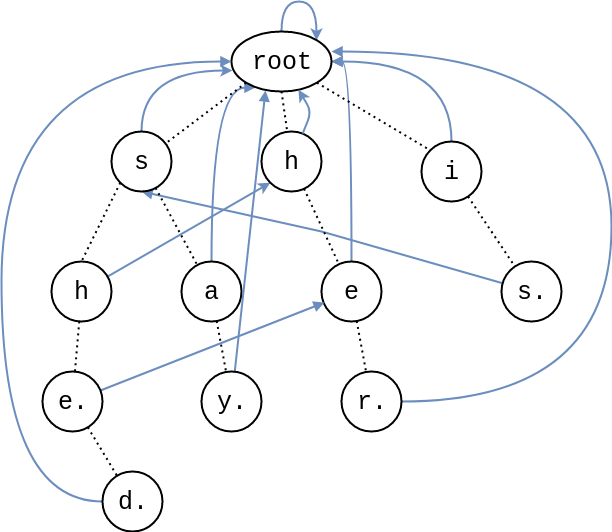

The diagram above was exported from draw.io. Its source (the exported page's mxGraphModel, read from the mxfile embedded in the PNG):
<mxGraphModel dx="1440" dy="817" grid="1" gridSize="10" guides="1" tooltips="1" connect="1" arrows="1" fold="1" page="1" pageScale="1" pageWidth="850" pageHeight="1100" math="0" shadow="0">
  <root>
    <mxCell id="0" />
    <mxCell id="1" parent="0" />
    <mxCell id="ZU1-d46tsOa-uN7qh9CL-31" style="edgeStyle=none;rounded=0;orthogonalLoop=1;jettySize=auto;html=1;strokeWidth=2;fontSize=25;fontFamily=Courier New;endArrow=none;endFill=0;dashed=1;dashPattern=1 2;" edge="1" parent="1" source="ZU1-d46tsOa-uN7qh9CL-12" target="ZU1-d46tsOa-uN7qh9CL-22">
      <mxGeometry relative="1" as="geometry" />
    </mxCell>
    <mxCell id="ZU1-d46tsOa-uN7qh9CL-60" style="edgeStyle=orthogonalEdgeStyle;curved=1;rounded=0;orthogonalLoop=1;jettySize=auto;html=1;entryX=0.24;entryY=0.933;entryDx=0;entryDy=0;entryPerimeter=0;endArrow=block;endFill=1;strokeWidth=2;fontFamily=Courier New;fontSize=25;fillColor=#dae8fc;strokeColor=#6c8ebf;" edge="1" parent="1" source="ZU1-d46tsOa-uN7qh9CL-12" target="ZU1-d46tsOa-uN7qh9CL-21">
      <mxGeometry relative="1" as="geometry">
        <Array as="points">
          <mxPoint x="350" y="126" />
        </Array>
      </mxGeometry>
    </mxCell>
    <mxCell id="ZU1-d46tsOa-uN7qh9CL-12" value="a" style="ellipse;whiteSpace=wrap;html=1;aspect=fixed;strokeWidth=2;fontSize=25;fontFamily=Courier New;" vertex="1" parent="1">
      <mxGeometry x="320" y="300" width="60" height="60" as="geometry" />
    </mxCell>
    <mxCell id="ZU1-d46tsOa-uN7qh9CL-29" style="edgeStyle=none;rounded=0;orthogonalLoop=1;jettySize=auto;html=1;strokeWidth=2;fontSize=25;fontFamily=Courier New;endArrow=none;endFill=0;dashed=1;dashPattern=1 2;" edge="1" parent="1" source="ZU1-d46tsOa-uN7qh9CL-13" target="ZU1-d46tsOa-uN7qh9CL-23">
      <mxGeometry relative="1" as="geometry" />
    </mxCell>
    <mxCell id="ZU1-d46tsOa-uN7qh9CL-65" style="edgeStyle=orthogonalEdgeStyle;curved=1;rounded=0;orthogonalLoop=1;jettySize=auto;html=1;entryX=1;entryY=0.5;entryDx=0;entryDy=0;endArrow=block;endFill=1;strokeWidth=2;fontFamily=Courier New;fontSize=25;fillColor=#dae8fc;strokeColor=#6c8ebf;" edge="1" parent="1" source="ZU1-d46tsOa-uN7qh9CL-13" target="ZU1-d46tsOa-uN7qh9CL-21">
      <mxGeometry relative="1" as="geometry" />
    </mxCell>
    <mxCell id="ZU1-d46tsOa-uN7qh9CL-13" value="e" style="ellipse;whiteSpace=wrap;html=1;aspect=fixed;strokeWidth=2;fontSize=25;fontFamily=Courier New;" vertex="1" parent="1">
      <mxGeometry x="460" y="300" width="60" height="60" as="geometry" />
    </mxCell>
    <mxCell id="ZU1-d46tsOa-uN7qh9CL-35" style="edgeStyle=none;rounded=0;orthogonalLoop=1;jettySize=auto;html=1;strokeWidth=2;fontFamily=Courier New;fontSize=25;endArrow=none;endFill=0;dashed=1;dashPattern=1 2;" edge="1" parent="1" source="ZU1-d46tsOa-uN7qh9CL-14" target="ZU1-d46tsOa-uN7qh9CL-34">
      <mxGeometry relative="1" as="geometry" />
    </mxCell>
    <mxCell id="ZU1-d46tsOa-uN7qh9CL-70" style="edgeStyle=none;rounded=0;orthogonalLoop=1;jettySize=auto;html=1;entryX=0.05;entryY=0.683;entryDx=0;entryDy=0;entryPerimeter=0;endArrow=block;endFill=1;strokeWidth=2;fontFamily=Courier New;fontSize=25;fillColor=#dae8fc;strokeColor=#6c8ebf;" edge="1" parent="1" source="ZU1-d46tsOa-uN7qh9CL-14" target="ZU1-d46tsOa-uN7qh9CL-13">
      <mxGeometry relative="1" as="geometry" />
    </mxCell>
    <mxCell id="ZU1-d46tsOa-uN7qh9CL-14" value="e." style="ellipse;whiteSpace=wrap;html=1;aspect=fixed;strokeWidth=2;fontSize=25;fontFamily=Courier New;" vertex="1" parent="1">
      <mxGeometry x="181" y="410" width="60" height="60" as="geometry" />
    </mxCell>
    <mxCell id="ZU1-d46tsOa-uN7qh9CL-69" style="rounded=0;orthogonalLoop=1;jettySize=auto;html=1;endArrow=block;endFill=1;strokeWidth=2;fontFamily=Courier New;fontSize=25;entryX=0.5;entryY=1;entryDx=0;entryDy=0;fillColor=#dae8fc;strokeColor=#6c8ebf;" edge="1" parent="1" source="ZU1-d46tsOa-uN7qh9CL-15" target="ZU1-d46tsOa-uN7qh9CL-19">
      <mxGeometry relative="1" as="geometry">
        <mxPoint x="320" y="216" as="targetPoint" />
        <Array as="points">
          <mxPoint x="460" y="270" />
        </Array>
      </mxGeometry>
    </mxCell>
    <mxCell id="ZU1-d46tsOa-uN7qh9CL-15" value="s." style="ellipse;whiteSpace=wrap;html=1;aspect=fixed;strokeWidth=2;fontSize=25;fontFamily=Courier New;" vertex="1" parent="1">
      <mxGeometry x="640" y="300" width="60" height="60" as="geometry" />
    </mxCell>
    <mxCell id="ZU1-d46tsOa-uN7qh9CL-33" style="edgeStyle=none;rounded=0;orthogonalLoop=1;jettySize=auto;html=1;strokeWidth=2;fontSize=25;fontFamily=Courier New;endArrow=none;endFill=0;dashed=1;dashPattern=1 2;" edge="1" parent="1" source="ZU1-d46tsOa-uN7qh9CL-16" target="ZU1-d46tsOa-uN7qh9CL-14">
      <mxGeometry relative="1" as="geometry" />
    </mxCell>
    <mxCell id="ZU1-d46tsOa-uN7qh9CL-48" style="rounded=0;orthogonalLoop=1;jettySize=auto;html=1;entryX=0;entryY=1;entryDx=0;entryDy=0;endArrow=classic;endFill=1;strokeWidth=2;fontFamily=Courier New;fontSize=25;fillColor=#dae8fc;strokeColor=#6c8ebf;" edge="1" parent="1" source="ZU1-d46tsOa-uN7qh9CL-16" target="ZU1-d46tsOa-uN7qh9CL-18">
      <mxGeometry relative="1" as="geometry" />
    </mxCell>
    <mxCell id="ZU1-d46tsOa-uN7qh9CL-16" value="h" style="ellipse;whiteSpace=wrap;html=1;aspect=fixed;strokeWidth=2;fontSize=25;fontFamily=Courier New;" vertex="1" parent="1">
      <mxGeometry x="190" y="300" width="60" height="60" as="geometry" />
    </mxCell>
    <mxCell id="ZU1-d46tsOa-uN7qh9CL-27" style="edgeStyle=none;rounded=0;orthogonalLoop=1;jettySize=auto;html=1;strokeWidth=2;fontSize=25;fontFamily=Courier New;endArrow=none;endFill=0;dashed=1;dashPattern=1 2;" edge="1" parent="1" source="ZU1-d46tsOa-uN7qh9CL-17" target="ZU1-d46tsOa-uN7qh9CL-15">
      <mxGeometry relative="1" as="geometry" />
    </mxCell>
    <mxCell id="ZU1-d46tsOa-uN7qh9CL-57" style="edgeStyle=orthogonalEdgeStyle;curved=1;rounded=0;orthogonalLoop=1;jettySize=auto;html=1;entryX=1;entryY=0.5;entryDx=0;entryDy=0;endArrow=block;endFill=1;strokeWidth=2;fontFamily=Courier New;fontSize=25;fillColor=#dae8fc;strokeColor=#6c8ebf;" edge="1" parent="1" source="ZU1-d46tsOa-uN7qh9CL-17" target="ZU1-d46tsOa-uN7qh9CL-21">
      <mxGeometry relative="1" as="geometry">
        <Array as="points">
          <mxPoint x="590" y="100" />
        </Array>
      </mxGeometry>
    </mxCell>
    <mxCell id="ZU1-d46tsOa-uN7qh9CL-17" value="i" style="ellipse;whiteSpace=wrap;html=1;aspect=fixed;strokeWidth=2;fontSize=25;fontFamily=Courier New;" vertex="1" parent="1">
      <mxGeometry x="560" y="180" width="60" height="60" as="geometry" />
    </mxCell>
    <mxCell id="ZU1-d46tsOa-uN7qh9CL-28" style="edgeStyle=none;rounded=0;orthogonalLoop=1;jettySize=auto;html=1;strokeWidth=2;fontSize=25;fontFamily=Courier New;endArrow=none;endFill=0;dashed=1;dashPattern=1 2;" edge="1" parent="1" source="ZU1-d46tsOa-uN7qh9CL-18" target="ZU1-d46tsOa-uN7qh9CL-13">
      <mxGeometry relative="1" as="geometry" />
    </mxCell>
    <mxCell id="ZU1-d46tsOa-uN7qh9CL-18" value="h" style="ellipse;whiteSpace=wrap;html=1;aspect=fixed;strokeWidth=2;fontSize=25;fontFamily=Courier New;" vertex="1" parent="1">
      <mxGeometry x="400" y="170" width="60" height="60" as="geometry" />
    </mxCell>
    <mxCell id="ZU1-d46tsOa-uN7qh9CL-30" style="edgeStyle=none;rounded=0;orthogonalLoop=1;jettySize=auto;html=1;strokeWidth=2;fontSize=25;fontFamily=Courier New;endArrow=none;endFill=0;dashed=1;dashPattern=1 2;" edge="1" parent="1" source="ZU1-d46tsOa-uN7qh9CL-19" target="ZU1-d46tsOa-uN7qh9CL-12">
      <mxGeometry relative="1" as="geometry" />
    </mxCell>
    <mxCell id="ZU1-d46tsOa-uN7qh9CL-32" style="edgeStyle=none;rounded=0;orthogonalLoop=1;jettySize=auto;html=1;exitX=0;exitY=1;exitDx=0;exitDy=0;entryX=0.5;entryY=0;entryDx=0;entryDy=0;strokeWidth=2;fontSize=25;fontFamily=Courier New;endArrow=none;endFill=0;dashed=1;dashPattern=1 2;" edge="1" parent="1" source="ZU1-d46tsOa-uN7qh9CL-19" target="ZU1-d46tsOa-uN7qh9CL-16">
      <mxGeometry relative="1" as="geometry" />
    </mxCell>
    <mxCell id="ZU1-d46tsOa-uN7qh9CL-43" style="edgeStyle=orthogonalEdgeStyle;curved=1;rounded=0;orthogonalLoop=1;jettySize=auto;html=1;entryX=0.01;entryY=0.65;entryDx=0;entryDy=0;entryPerimeter=0;endArrow=classic;endFill=1;strokeWidth=2;fontFamily=Courier New;fontSize=25;fillColor=#dae8fc;strokeColor=#6c8ebf;" edge="1" parent="1" source="ZU1-d46tsOa-uN7qh9CL-19" target="ZU1-d46tsOa-uN7qh9CL-21">
      <mxGeometry relative="1" as="geometry">
        <Array as="points">
          <mxPoint x="280" y="109" />
        </Array>
      </mxGeometry>
    </mxCell>
    <mxCell id="ZU1-d46tsOa-uN7qh9CL-19" value="s" style="ellipse;whiteSpace=wrap;html=1;aspect=fixed;strokeWidth=2;fontSize=25;fontFamily=Courier New;" vertex="1" parent="1">
      <mxGeometry x="250" y="170" width="60" height="60" as="geometry" />
    </mxCell>
    <mxCell id="ZU1-d46tsOa-uN7qh9CL-24" style="rounded=0;orthogonalLoop=1;jettySize=auto;html=1;exitX=0;exitY=1;exitDx=0;exitDy=0;strokeWidth=2;fontSize=25;fontFamily=Courier New;endArrow=none;endFill=0;dashed=1;dashPattern=1 2;" edge="1" parent="1" source="ZU1-d46tsOa-uN7qh9CL-21" target="ZU1-d46tsOa-uN7qh9CL-19">
      <mxGeometry relative="1" as="geometry" />
    </mxCell>
    <mxCell id="ZU1-d46tsOa-uN7qh9CL-25" style="edgeStyle=none;rounded=0;orthogonalLoop=1;jettySize=auto;html=1;exitX=0.5;exitY=1;exitDx=0;exitDy=0;strokeWidth=2;fontSize=25;fontFamily=Courier New;endArrow=none;endFill=0;dashed=1;dashPattern=1 2;" edge="1" parent="1" source="ZU1-d46tsOa-uN7qh9CL-21" target="ZU1-d46tsOa-uN7qh9CL-18">
      <mxGeometry relative="1" as="geometry" />
    </mxCell>
    <mxCell id="ZU1-d46tsOa-uN7qh9CL-26" style="edgeStyle=none;rounded=0;orthogonalLoop=1;jettySize=auto;html=1;exitX=1;exitY=1;exitDx=0;exitDy=0;entryX=0;entryY=0;entryDx=0;entryDy=0;strokeWidth=2;fontSize=25;fontFamily=Courier New;endArrow=none;endFill=0;dashed=1;dashPattern=1 2;" edge="1" parent="1" source="ZU1-d46tsOa-uN7qh9CL-21" target="ZU1-d46tsOa-uN7qh9CL-17">
      <mxGeometry relative="1" as="geometry" />
    </mxCell>
    <mxCell id="ZU1-d46tsOa-uN7qh9CL-42" style="edgeStyle=orthogonalEdgeStyle;curved=1;rounded=0;orthogonalLoop=1;jettySize=auto;html=1;strokeWidth=2;fontFamily=Courier New;fontSize=25;entryX=1;entryY=0;entryDx=0;entryDy=0;endArrow=classic;endFill=1;fillColor=#dae8fc;strokeColor=#6c8ebf;" edge="1" parent="1" source="ZU1-d46tsOa-uN7qh9CL-21" target="ZU1-d46tsOa-uN7qh9CL-21">
      <mxGeometry relative="1" as="geometry">
        <mxPoint x="450" y="70" as="targetPoint" />
        <Array as="points">
          <mxPoint x="420" y="40" />
          <mxPoint x="455" y="40" />
        </Array>
      </mxGeometry>
    </mxCell>
    <mxCell id="ZU1-d46tsOa-uN7qh9CL-21" value="root" style="ellipse;whiteSpace=wrap;html=1;strokeWidth=2;fontSize=25;fontFamily=Courier New;" vertex="1" parent="1">
      <mxGeometry x="370" y="70" width="100" height="60" as="geometry" />
    </mxCell>
    <mxCell id="ZU1-d46tsOa-uN7qh9CL-71" style="edgeStyle=none;rounded=0;orthogonalLoop=1;jettySize=auto;html=1;entryX=0.34;entryY=0.983;entryDx=0;entryDy=0;entryPerimeter=0;endArrow=block;endFill=1;strokeWidth=2;fontFamily=Courier New;fontSize=25;fillColor=#dae8fc;strokeColor=#6c8ebf;" edge="1" parent="1" source="ZU1-d46tsOa-uN7qh9CL-22" target="ZU1-d46tsOa-uN7qh9CL-21">
      <mxGeometry relative="1" as="geometry" />
    </mxCell>
    <mxCell id="ZU1-d46tsOa-uN7qh9CL-22" value="y." style="ellipse;whiteSpace=wrap;html=1;aspect=fixed;strokeWidth=2;fontSize=25;fontFamily=Courier New;" vertex="1" parent="1">
      <mxGeometry x="340" y="410" width="60" height="60" as="geometry" />
    </mxCell>
    <mxCell id="ZU1-d46tsOa-uN7qh9CL-74" style="edgeStyle=orthogonalEdgeStyle;curved=1;rounded=0;orthogonalLoop=1;jettySize=auto;html=1;entryX=1;entryY=0.333;entryDx=0;entryDy=0;entryPerimeter=0;endArrow=block;endFill=1;strokeWidth=2;fontFamily=Courier New;fontSize=25;fillColor=#dae8fc;strokeColor=#6c8ebf;" edge="1" parent="1" source="ZU1-d46tsOa-uN7qh9CL-23" target="ZU1-d46tsOa-uN7qh9CL-21">
      <mxGeometry relative="1" as="geometry">
        <Array as="points">
          <mxPoint x="750" y="440" />
          <mxPoint x="750" y="90" />
        </Array>
      </mxGeometry>
    </mxCell>
    <mxCell id="ZU1-d46tsOa-uN7qh9CL-23" value="r." style="ellipse;whiteSpace=wrap;html=1;aspect=fixed;strokeWidth=2;fontSize=25;fontFamily=Courier New;" vertex="1" parent="1">
      <mxGeometry x="480" y="410" width="60" height="60" as="geometry" />
    </mxCell>
    <mxCell id="ZU1-d46tsOa-uN7qh9CL-75" style="edgeStyle=orthogonalEdgeStyle;curved=1;rounded=0;orthogonalLoop=1;jettySize=auto;html=1;endArrow=block;endFill=1;strokeWidth=2;fontFamily=Courier New;fontSize=25;fillColor=#dae8fc;strokeColor=#6c8ebf;" edge="1" parent="1" source="ZU1-d46tsOa-uN7qh9CL-34" target="ZU1-d46tsOa-uN7qh9CL-21">
      <mxGeometry relative="1" as="geometry">
        <Array as="points">
          <mxPoint x="140" y="540" />
          <mxPoint x="140" y="100" />
        </Array>
      </mxGeometry>
    </mxCell>
    <mxCell id="ZU1-d46tsOa-uN7qh9CL-34" value="d." style="ellipse;whiteSpace=wrap;html=1;aspect=fixed;strokeWidth=2;fontSize=25;fontFamily=Courier New;" vertex="1" parent="1">
      <mxGeometry x="241" y="510" width="60" height="60" as="geometry" />
    </mxCell>
    <mxCell id="ZU1-d46tsOa-uN7qh9CL-51" value="" style="endArrow=classic;html=1;strokeWidth=2;fontFamily=Courier New;fontSize=25;fillColor=#dae8fc;strokeColor=#6c8ebf;" edge="1" parent="1" source="ZU1-d46tsOa-uN7qh9CL-18" target="ZU1-d46tsOa-uN7qh9CL-21">
      <mxGeometry width="50" height="50" relative="1" as="geometry">
        <mxPoint x="455" y="180" as="sourcePoint" />
        <mxPoint x="505" y="130" as="targetPoint" />
        <Array as="points">
          <mxPoint x="450" y="150" />
        </Array>
      </mxGeometry>
    </mxCell>
  </root>
</mxGraphModel>